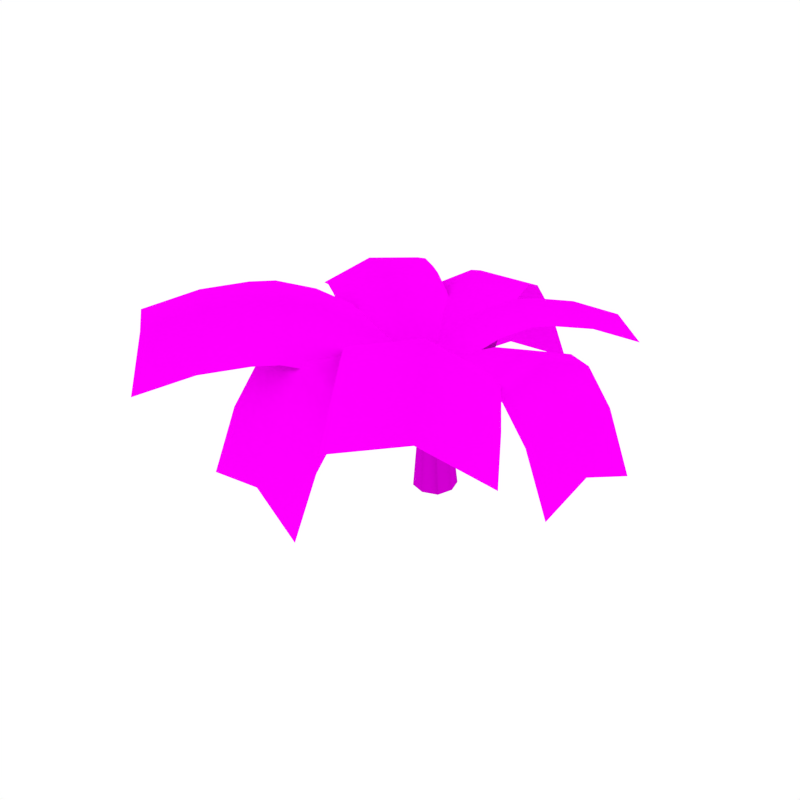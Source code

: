 # Source: PalmTree_5.blend  (saved by Blender 2.79.0; exported with 4.5.12 LTS)
import bpy
from mathutils import Matrix  # noqa: F401  (used for matrix-valued properties, if any)

bpy.ops.wm.read_factory_settings(use_empty=True)
scene = bpy.context.scene
scene.name = 'Scene'

# ---- collections
col_collection_1 = bpy.data.collections.new('Collection 1'); scene.collection.children.link(col_collection_1)

# ---- images (referenced by path relative to the original .blend; pixels are not part of the script)
import os
ASSET_DIR = os.environ.get("B2B_ASSET_DIR", "")  # directory of the original .blend (textures are referenced by path, not embedded)
HERE = os.path.dirname(os.path.abspath(__file__))  # packed textures are extracted next to this script under _unpacked/

def load_image(name, relpath, width, height, colorspace="sRGB"):
    """Load a texture the original file referenced (path relative to the .blend, or extracted next to this script)."""
    p = next((c for c in (os.path.join(HERE, relpath), os.path.join(ASSET_DIR, relpath)) if relpath and os.path.exists(c)), "")
    if p:
        img = bpy.data.images.load(p, check_existing=True)
        img.name = name
    else:  # same state as the original file: an image datablock whose file is absent (Cycles renders it pink)
        img = bpy.data.images.new(name, width, height)
        img.source = "FILE"
        img.filepath = "//" + (relpath or name)
    img.colorspace_settings.name = colorspace
    return img
img_palmtree_trunk_png_001 = load_image('PalmTree_Trunk.png.001', 'PalmTree_Trunk.png', 1024, 1024, 'sRGB')
img_palmtree_trunk_normal_png_001 = load_image('PalmTree_Trunk_Normal.png.001', 'PalmTree_Trunk_Normal.png', 1024, 1024, 'sRGB')
img_palmtree_leaves_png_001 = load_image('PalmTree_Leaves.png.001', 'PalmTree_Leaves.png', 1024, 1024, 'sRGB')

# ---- materials (node trees are filled in below, after node groups)
mat_palmtree_trunk = bpy.data.materials.new('PalmTree_Trunk')
mat_palmtree_trunk.alpha_threshold = 0.0
mat_palmtree_trunk.roughness = 0.5
mat_palmtree_leaves = bpy.data.materials.new('PalmTree_Leaves')
mat_palmtree_leaves.alpha_threshold = 0.0
mat_palmtree_leaves.roughness = 0.5

# ---- material node trees
mat_palmtree_trunk.use_nodes = True; mat_palmtree_trunk.node_tree.nodes.clear()
_N = mat_palmtree_trunk.node_tree.nodes; _L = mat_palmtree_trunk.node_tree.links
n0 = _N.new('ShaderNodeOutputMaterial'); n0.name = 'Material Output'; n0.location = (300, 300)
n1 = _N.new('ShaderNodeBsdfDiffuse'); n1.name = 'Diffuse BSDF'; n1.location = (10, 300)
n2 = _N.new('ShaderNodeTexImage'); n2.name = 'Image Texture'; n2.location = (-327, 341)
n2.width = 140
n2.image = img_palmtree_trunk_png_001
n3 = _N.new('ShaderNodeNormalMap'); n3.name = 'Normal Map'; n3.location = (-69, 152)
n4 = _N.new('ShaderNodeTexImage'); n4.name = 'Image Texture.001'; n4.location = (-288, 128)
n4.width = 140
n4.image = img_palmtree_trunk_normal_png_001
_L.new(n1.outputs[0], n0.inputs[0])
_L.new(n2.outputs[0], n1.inputs[0])
_L.new(n4.outputs[0], n3.inputs[1])
_L.new(n3.outputs[0], n1.inputs[2])
n0.is_active_output = True
mat_palmtree_leaves.use_nodes = True; mat_palmtree_leaves.node_tree.nodes.clear()
_N = mat_palmtree_leaves.node_tree.nodes; _L = mat_palmtree_leaves.node_tree.links
n0 = _N.new('ShaderNodeOutputMaterial'); n0.name = 'Material Output'; n0.location = (460, 300)
n1 = _N.new('ShaderNodeBsdfDiffuse'); n1.name = 'Diffuse BSDF'; n1.location = (10, 300)
n2 = _N.new('ShaderNodeMixShader'); n2.name = 'Mix Shader'; n2.location = (240, 304)
n3 = _N.new('ShaderNodeBsdfTransparent'); n3.name = 'Transparent BSDF'; n3.location = (140, 72)
n4 = _N.new('ShaderNodeTexImage'); n4.name = 'Image Texture'; n4.location = (-180, 300)
n4.width = 140
n4.image = img_palmtree_leaves_png_001
_L.new(n1.outputs[0], n2.inputs[2])
_L.new(n4.outputs[0], n1.inputs[0])
_L.new(n2.outputs[0], n0.inputs[0])
_L.new(n3.outputs[0], n2.inputs[1])
_L.new(n4.outputs[1], n2.inputs[0])
n0.is_active_output = True

# ---- world
world_world = bpy.data.worlds.new('World'); scene.world = world_world
world_world.color = (1.0, 1.0, 1.0)
world_world.use_sun_shadow = False
world_world.sun_shadow_jitter_overblur = 0.0
world_world.cycles.sampling_method = 'NONE'
world_world.cycles.sample_map_resolution = 256

# ---- meshes
me_cube_010 = bpy.data.meshes.new('Cube.010')
me_cube_010.from_pydata([(0.16, 0.1718, 0.001864), (-0.01517, -0.003773, -0.003672), (-0.01548, 0.35, -0.003329), (-0.1907, 0.1746, -0.006913), (0.1219, 0.007433, 0.7698), (0.01015, -0.1018, 0.7665), (0.01026, 0.1203, 0.7697), (-0.1013, 0.009998, 0.7691), (0.03379, 0.2266, 0.4699), (0.1702, 0.08765, 0.466), (0.03378, -0.04652, 0.4695), (-0.1017, 0.09223, 0.4747), (0.1161, 0.3049, 3.214e-05), (0.1167, 0.03926, 0.0004648), (-0.1473, 0.04169, -0.006105), (-0.1469, 0.3067, -0.006767), (-0.04564, -0.05122, 1.161), (-0.04564, 0.06838, 1.119), (0.07397, -0.05167, 1.118), (-0.04564, -0.1708, 1.119), (-0.1652, -0.05077, 1.119), (0.09416, 0.09138, 0.7708), (0.09362, -0.07511, 0.767), (-0.07327, -0.07341, 0.7674), (-0.07343, 0.09329, 0.7695), (-0.1052, -0.1106, 1.161), (0.01391, -0.111, 1.161), (0.01391, 0.008107, 1.161), (-0.1052, 0.008555, 1.161), (-0.0677, 0.1939, 0.4717), (0.1364, 0.191, 0.4684), (0.136, -0.01455, 0.4671), (-0.06793, -0.01071, 0.4737), (-0.1353, 0.03882, 1.119), (-0.125, -0.05092, 1.162), (-0.04564, -0.1306, 1.161), (0.04406, 0.03814, 1.118), (0.03377, -0.05152, 1.161), (0.04407, -0.1413, 1.118), (-0.04564, 0.02818, 1.161), (-0.1353, -0.1406, 1.119), (-0.5059, 0.03639, 0.8955), (0.4574, 0.1741, 1.121), (-0.6847, 1.488, 0.5026), (0.2787, 1.626, 0.7279), (-0.03627, 0.008822, 1.13), (-0.232, 1.527, 0.7652), (0.2184, 1.434, 1.222), (0.2013, 1.231, 1.499), (-0.3093, 1.132, 1.537), (-0.2923, 1.335, 1.259), (-0.762, 1.093, 1.274), (-0.745, 1.296, 0.9969), (-0.6903, 0.6493, 1.28), (-0.7468, 0.9351, 1.329), (0.2166, 1.073, 1.554), (0.273, 0.787, 1.506), (-0.2377, 0.6883, 1.543), (-0.2941, 0.9743, 1.591), (-0.6249, 0.3924, 1.172), (-0.1586, 0.3757, 1.413), (0.3385, 0.5301, 1.397), (-0.01824, -0.5086, 0.9217), (-0.2843, 0.3831, 1.058), (-1.18, -0.7976, 0.1471), (-1.446, 0.09413, 0.2832), (-0.1006, -0.06606, 1.127), (-1.328, -0.3765, 0.3586), (-1.417, 0.05333, 0.783), (-1.317, 0.05414, 1.091), (-1.199, -0.4165, 1.166), (-1.299, -0.4173, 0.8584), (-1.05, -0.8376, 0.9549), (-1.151, -0.8384, 0.6469), (-0.663, -0.7332, 1.09), (-0.9272, -0.8101, 1.05), (-1.193, 0.08161, 1.186), (-0.9291, 0.1585, 1.226), (-0.8117, -0.3121, 1.301), (-1.076, -0.389, 1.261), (-0.4074, -0.6502, 1.067), (-0.5013, -0.2117, 1.276), (-0.6735, 0.2415, 1.203), (0.4287, -0.2413, 0.8661), (-0.5476, -0.08012, 0.9883), (0.2033, -1.683, 0.4714), (-0.773, -1.522, 0.5937), (-0.03167, -0.0706, 1.051), (-0.2639, -1.58, 0.6848), (-0.7094, -1.349, 1.094), (-0.6608, -1.157, 1.374), (-0.1518, -1.215, 1.465), (-0.2003, -1.408, 1.185), (0.3155, -1.318, 1.251), (0.2669, -1.511, 0.9713), (0.3799, -0.874, 1.257), (0.3428, -1.162, 1.306), (-0.6335, -1.001, 1.429), (-0.5964, -0.7128, 1.38), (-0.08726, -0.7713, 1.471), (-0.1245, -1.06, 1.52), (0.4062, -0.6115, 1.147), (-0.05505, -0.452, 1.339), (-0.5701, -0.4503, 1.269), (0.1407, 0.4512, 0.9088), (0.06484, -0.5408, 0.974), (1.619, 0.3789, 0.5996), (1.543, -0.6131, 0.6648), (0.003057, -0.032, 1.06), (1.547, -0.1064, 0.7835), (1.335, -0.592, 1.155), (1.122, -0.5762, 1.423), (1.127, -0.06944, 1.542), (1.34, -0.08533, 1.273), (1.198, 0.4159, 1.358), (1.411, 0.4, 1.09), (0.7501, 0.4393, 1.338), (1.037, 0.4259, 1.404), (0.9611, -0.5661, 1.469), (0.6742, -0.5527, 1.403), (0.6788, -0.04593, 1.522), (0.9659, -0.05937, 1.588), (0.4935, 0.4475, 1.212), (0.3666, -0.0359, 1.371), (0.4176, -0.5445, 1.277), (0.4116, 0.185, 0.9185), (-0.4537, -0.4511, 1.131), (1.646, -1.361, 1.31), (0.7807, -1.997, 1.522), (-0.07331, -0.02737, 1.148), (1.209, -1.626, 1.579), (0.529, -1.616, 1.672), (0.3116, -1.31, 1.719), (0.7395, -0.9391, 1.776), (0.9569, -1.244, 1.729), (1.177, -0.6742, 1.507), (1.394, -0.9795, 1.46), (0.8608, -0.275, 1.418), (1.057, -0.5134, 1.506), (0.1918, -1.149, 1.718), (-0.004436, -0.911, 1.63), (0.4234, -0.5397, 1.687), (0.6197, -0.7783, 1.775), (0.6778, -0.07254, 1.267), (0.2009, -0.2929, 1.506), (-0.1874, -0.7086, 1.479), (0.2765, -0.4666, 0.9133), (-0.5231, 0.2843, 1.13), (-1.047, -1.994, 1.313), (-1.846, -1.243, 1.53), (-0.02682, -0.01899, 1.148), (-1.394, -1.603, 1.588), (-1.51, -0.919, 1.683), (-1.244, -0.644, 1.731), (-0.7916, -1.005, 1.789), (-1.058, -1.28, 1.741), (-0.4442, -1.395, 1.514), (-0.7105, -1.67, 1.467), (-0.102, -1.003, 1.424), (-0.305, -1.245, 1.513), (-1.105, -0.4937, 1.73), (-0.9016, -0.2523, 1.641), (-0.4491, -0.6131, 1.699), (-0.6524, -0.8546, 1.788), (0.06735, -0.7819, 1.269), (-0.2426, -0.3438, 1.514), (-0.7323, -0.03091, 1.486), (-0.3395, -0.3312, 0.957), (0.1844, 0.3433, 1.126), (-1.619, 0.5833, 1.268), (-1.096, 1.258, 1.437), (-0.01462, -0.06346, 1.14), (-1.342, 0.8809, 1.482), (-0.8203, 1.021, 1.557), (-0.5877, 0.8344, 1.593), (-0.8344, 0.4575, 1.639), (-1.067, 0.6439, 1.602), (-1.112, 0.1599, 1.425), (-1.344, 0.3463, 1.388), (-0.783, -0.07688, 1.355), (-0.9849, 0.06292, 1.424), (-0.4611, 0.7374, 1.593), (-0.2592, 0.5976, 1.523), (-0.5058, 0.2206, 1.569), (-0.7078, 0.3606, 1.638), (-0.5991, -0.192, 1.234), (-0.2821, 0.08016, 1.424), (-0.07522, 0.4825, 1.403), (-0.2965, 0.2678, 0.957), (0.3253, -0.3176, 1.126), (0.735, 1.455, 1.268), (1.357, 0.87, 1.437), (-0.06076, -0.08095, 1.14), (1.005, 1.151, 1.482), (1.095, 0.6184, 1.557), (0.8873, 0.4045, 1.593), (0.5355, 0.6858, 1.639), (0.7431, 0.8997, 1.602), (0.2655, 0.9899, 1.425), (0.473, 1.204, 1.388), (-0.001346, 0.6853, 1.355), (0.1569, 0.873, 1.424), (0.7788, 0.2877, 1.593), (0.6205, 0.09992, 1.523), (0.2686, 0.3812, 1.569), (0.427, 0.569, 1.638), (-0.1334, 0.5131, 1.234), (0.1075, 0.1717, 1.424), (0.4885, -0.07231, 1.403)], [], [(9, 31, 13, 0), (31, 10, 1, 13), (10, 32, 14, 1), (29, 8, 2, 15), (8, 30, 12, 2), (30, 21, 4, 9), (32, 11, 3, 14), (11, 29, 15, 3), (31, 22, 5, 10), (4, 22, 31, 9), (4, 21, 36, 18), (4, 18, 38, 22), (29, 24, 6, 8), (5, 23, 32, 10), (5, 22, 38, 19), (5, 19, 40, 23), (32, 23, 7, 11), (6, 21, 30, 8), (6, 24, 33, 17), (6, 17, 36, 21), (7, 24, 29, 11), (7, 23, 40, 20), (7, 20, 33, 24), (39, 28, 16), (35, 26, 16), (37, 27, 16), (28, 34, 16), (27, 39, 16), (25, 35, 16), (26, 37, 16), (34, 25, 16), (19, 38, 26, 35), (40, 19, 35, 25), (17, 33, 28, 39), (20, 40, 25, 34), (36, 17, 39, 27), (33, 20, 34, 28), (18, 36, 27, 37), (38, 18, 37, 26), (60, 61, 56, 57), (54, 58, 49, 51), (58, 55, 48, 49), (52, 50, 46, 43), (50, 52, 51, 49), (47, 50, 49, 48), (50, 47, 44, 46), (58, 54, 53, 57), (55, 58, 57, 56), (59, 60, 57, 53), (41, 45, 60, 59), (45, 42, 61, 60), (81, 82, 77, 78), (75, 79, 70, 72), (79, 76, 69, 70), (73, 71, 67, 64), (71, 73, 72, 70), (68, 71, 70, 69), (71, 68, 65, 67), (79, 75, 74, 78), (76, 79, 78, 77), (80, 81, 78, 74), (62, 66, 81, 80), (66, 63, 82, 81), (102, 103, 98, 99), (96, 100, 91, 93), (100, 97, 90, 91), (94, 92, 88, 85), (92, 94, 93, 91), (89, 92, 91, 90), (92, 89, 86, 88), (100, 96, 95, 99), (97, 100, 99, 98), (101, 102, 99, 95), (83, 87, 102, 101), (87, 84, 103, 102), (123, 124, 119, 120), (117, 121, 112, 114), (121, 118, 111, 112), (115, 113, 109, 106), (113, 115, 114, 112), (110, 113, 112, 111), (113, 110, 107, 109), (121, 117, 116, 120), (118, 121, 120, 119), (122, 123, 120, 116), (104, 108, 123, 122), (108, 105, 124, 123), (144, 145, 140, 141), (138, 142, 133, 135), (142, 139, 132, 133), (136, 134, 130, 127), (134, 136, 135, 133), (131, 134, 133, 132), (134, 131, 128, 130), (142, 138, 137, 141), (139, 142, 141, 140), (143, 144, 141, 137), (125, 129, 144, 143), (129, 126, 145, 144), (165, 166, 161, 162), (159, 163, 154, 156), (163, 160, 153, 154), (157, 155, 151, 148), (155, 157, 156, 154), (152, 155, 154, 153), (155, 152, 149, 151), (163, 159, 158, 162), (160, 163, 162, 161), (164, 165, 162, 158), (146, 150, 165, 164), (150, 147, 166, 165), (186, 187, 182, 183), (180, 184, 175, 177), (184, 181, 174, 175), (178, 176, 172, 169), (176, 178, 177, 175), (173, 176, 175, 174), (176, 173, 170, 172), (184, 180, 179, 183), (181, 184, 183, 182), (185, 186, 183, 179), (167, 171, 186, 185), (171, 168, 187, 186), (207, 208, 203, 204), (201, 205, 196, 198), (205, 202, 195, 196), (199, 197, 193, 190), (197, 199, 198, 196), (194, 197, 196, 195), (197, 194, 191, 193), (205, 201, 200, 204), (202, 205, 204, 203), (206, 207, 204, 200), (188, 192, 207, 206), (192, 189, 208, 207), (30, 9, 0, 12)])
me_cube_010.polygons.foreach_set('use_smooth', [True] * 136)
me_cube_010.polygons.foreach_set('material_index', [0, 0, 0, 0, 0, 0, 0, 0, 0, 0, 0, 0, 0, 0, 0, 0, 0, 0, 0, 0, 0, 0, 0, 0, 0, 0, 0, 0, 0, 0, 0, 0, 0, 0, 0, 0, 0, 0, 0, 1, 1, 1, 1, 1, 1, 1, 1, 1, 1, 1, 1, 1, 1, 1, 1, 1, 1, 1, 1, 1, 1, 1, 1, 1, 1, 1, 1, 1, 1, 1, 1, 1, 1, 1, 1, 1, 1, 1, 1, 1, 1, 1, 1, 1, 1, 1, 1, 1, 1, 1, 1, 1, 1, 1, 1, 1, 1, 1, 1, 1, 1, 1, 1, 1, 1, 1, 1, 1, 1, 1, 1, 1, 1, 1, 1, 1, 1, 1, 1, 1, 1, 1, 1, 1, 1, 1, 1, 1, 1, 1, 1, 1, 1, 1, 1, 0])
_uv = me_cube_010.uv_layers.new(name='UVMap')
_uv.uv.foreach_set('vector', [0.1275, 0.03931, 0.003716, 0.03931, 0.003716, -0.2932, 0.1275, -0.2932, 0.9927, 0.03931, 0.8695, 0.03931, 0.8695, -0.2932, 0.9927, -0.2932, 0.8695, 0.03931, 0.7461, 0.03931, 0.7461, -0.2932, 0.8695, -0.2932, 0.4982, 0.03931, 0.375, 0.03931, 0.375, -0.2932, 0.4982, -0.2932, 0.375, 0.03931, 0.2516, 0.03931, 0.2516, -0.2932, 0.375, -0.2932, 0.2516, 0.03931, 0.2516, 0.3537, 0.1275, 0.3537, 0.1275, 0.03931, 0.7461, 0.03931, 0.622, 0.03931, 0.622, -0.2932, 0.7461, -0.2932, 0.622, 0.03931, 0.4982, 0.03931, 0.4982, -0.2932, 0.622, -0.2932, 0.9927, 0.03931, 0.9927, 0.3537, 0.8695, 0.3537, 0.8695, 0.03931, 0.1275, 0.3537, 0.003716, 0.3537, 0.003716, 0.03931, 0.1275, 0.03931, 0.1275, 0.3537, 0.2516, 0.3537, 0.2516, 0.6499, 0.1275, 0.6499, 0.1275, 0.3537, 0.1275, 0.6499, 0.003716, 0.6499, 0.003716, 0.3537, 0.4982, 0.03931, 0.4982, 0.3537, 0.375, 0.3537, 0.375, 0.03931, 0.8695, 0.3537, 0.7461, 0.3537, 0.7461, 0.03931, 0.8695, 0.03931, 0.8695, 0.3537, 0.9927, 0.3537, 0.9927, 0.6499, 0.8695, 0.6499, 0.8695, 0.3537, 0.8695, 0.6499, 0.7461, 0.6499, 0.7461, 0.3537, 0.7461, 0.03931, 0.7461, 0.3537, 0.622, 0.3537, 0.622, 0.03931, 0.375, 0.3537, 0.2516, 0.3537, 0.2516, 0.03931, 0.375, 0.03931, 0.375, 0.3537, 0.4982, 0.3537, 0.4982, 0.6499, 0.375, 0.6499, 0.375, 0.3537, 0.375, 0.6499, 0.2516, 0.6499, 0.2516, 0.3537, 0.622, 0.3537, 0.4982, 0.3537, 0.4982, 0.03931, 0.622, 0.03931, 0.622, 0.3537, 0.7461, 0.3537, 0.7461, 0.6499, 0.622, 0.6499, 0.622, 0.3537, 0.622, 0.6499, 0.4982, 0.6499, 0.4982, 0.3537, 0.375, 0.6499, 0.4982, 0.6499, 0.375, 0.6499, 0.8695, 0.6499, 0.9927, 0.6499, 0.8695, 0.6499, 0.1275, 0.6499, 0.2516, 0.6499, 0.1275, 0.6499, 0.4982, 0.6499, 0.622, 0.6499, 0.4982, 0.6499, 0.2516, 0.6499, 0.375, 0.6499, 0.2516, 0.6499, 0.7461, 0.6499, 0.8695, 0.6499, 0.7461, 0.6499, 0.003716, 0.6499, 0.1275, 0.6499, 0.003716, 0.6499, 0.622, 0.6499, 0.7461, 0.6499, 0.622, 0.6499, 0.8695, 0.6499, 0.9927, 0.6499, 0.9927, 0.6499, 0.8695, 0.6499, 0.7461, 0.6499, 0.8695, 0.6499, 0.8695, 0.6499, 0.7461, 0.6499, 0.375, 0.6499, 0.4982, 0.6499, 0.4982, 0.6499, 0.375, 0.6499, 0.622, 0.6499, 0.7461, 0.6499, 0.7461, 0.6499, 0.622, 0.6499, 0.2516, 0.6499, 0.375, 0.6499, 0.375, 0.6499, 0.2516, 0.6499, 0.4982, 0.6499, 0.622, 0.6499, 0.622, 0.6499, 0.4982, 0.6499, 0.1275, 0.6499, 0.2516, 0.6499, 0.2516, 0.6499, 0.1275, 0.6499, 0.003716, 0.6499, 0.1275, 0.6499, 0.1275, 0.6499, 0.003716, 0.6499, 0.1742, 0.2201, 0.326, 0.219, 0.326, 0.4114, 0.1742, 0.4136, 0.02237, 0.5601, 0.1742, 0.5601, 0.1742, 0.6492, 0.02237, 0.6492, 0.1742, 0.5601, 0.326, 0.5601, 0.326, 0.6492, 0.1742, 0.6492, 0.02237, 0.8099, 0.1742, 0.8099, 0.1742, 0.9939, 0.02237, 0.9939, 0.1742, 0.8099, 0.02237, 0.8099, 0.02237, 0.6492, 0.1742, 0.6492, 0.326, 0.8099, 0.1742, 0.8099, 0.1742, 0.6492, 0.326, 0.6492, 0.1742, 0.8099, 0.326, 0.8099, 0.326, 0.9939, 0.1742, 0.9939, 0.1742, 0.5601, 0.02237, 0.5601, 0.02237, 0.4114, 0.1742, 0.4136, 0.326, 0.5601, 0.1742, 0.5601, 0.1742, 0.4136, 0.326, 0.4114, 0.02237, 0.219, 0.1742, 0.2201, 0.1742, 0.4136, 0.02237, 0.4114, 0.02237, 0.02661, 0.1742, 0.02661, 0.1742, 0.2201, 0.02237, 0.219, 0.1742, 0.02661, 0.326, 0.02661, 0.326, 0.219, 0.1742, 0.2201, 0.1742, 0.2201, 0.326, 0.219, 0.326, 0.4114, 0.1742, 0.4136, 0.02237, 0.5601, 0.1742, 0.5601, 0.1742, 0.6492, 0.02237, 0.6492, 0.1742, 0.5601, 0.326, 0.5601, 0.326, 0.6492, 0.1742, 0.6492, 0.02237, 0.8099, 0.1742, 0.8099, 0.1742, 0.9939, 0.02237, 0.9939, 0.1742, 0.8099, 0.02237, 0.8099, 0.02237, 0.6492, 0.1742, 0.6492, 0.326, 0.8099, 0.1742, 0.8099, 0.1742, 0.6492, 0.326, 0.6492, 0.1742, 0.8099, 0.326, 0.8099, 0.326, 0.9939, 0.1742, 0.9939, 0.1742, 0.5601, 0.02237, 0.5601, 0.02237, 0.4114, 0.1742, 0.4136, 0.326, 0.5601, 0.1742, 0.5601, 0.1742, 0.4136, 0.326, 0.4114, 0.02237, 0.219, 0.1742, 0.2201, 0.1742, 0.4136, 0.02237, 0.4114, 0.02237, 0.02661, 0.1742, 0.02661, 0.1742, 0.2201, 0.02237, 0.219, 0.1742, 0.02661, 0.326, 0.02661, 0.326, 0.219, 0.1742, 0.2201, 0.1742, 0.2201, 0.326, 0.219, 0.326, 0.4114, 0.1742, 0.4136, 0.02237, 0.5601, 0.1742, 0.5601, 0.1742, 0.6492, 0.02237, 0.6492, 0.1742, 0.5601, 0.326, 0.5601, 0.326, 0.6492, 0.1742, 0.6492, 0.02237, 0.8099, 0.1742, 0.8099, 0.1742, 0.9939, 0.02237, 0.9939, 0.1742, 0.8099, 0.02237, 0.8099, 0.02237, 0.6492, 0.1742, 0.6492, 0.326, 0.8099, 0.1742, 0.8099, 0.1742, 0.6492, 0.326, 0.6492, 0.1742, 0.8099, 0.326, 0.8099, 0.326, 0.9939, 0.1742, 0.9939, 0.1742, 0.5601, 0.02237, 0.5601, 0.02237, 0.4114, 0.1742, 0.4136, 0.326, 0.5601, 0.1742, 0.5601, 0.1742, 0.4136, 0.326, 0.4114, 0.02237, 0.219, 0.1742, 0.2201, 0.1742, 0.4136, 0.02237, 0.4114, 0.02237, 0.02661, 0.1742, 0.02661, 0.1742, 0.2201, 0.02237, 0.219, 0.1742, 0.02661, 0.326, 0.02661, 0.326, 0.219, 0.1742, 0.2201, 0.1742, 0.2201, 0.326, 0.219, 0.326, 0.4114, 0.1742, 0.4136, 0.02237, 0.5601, 0.1742, 0.5601, 0.1742, 0.6492, 0.02237, 0.6492, 0.1742, 0.5601, 0.326, 0.5601, 0.326, 0.6492, 0.1742, 0.6492, 0.02237, 0.8099, 0.1742, 0.8099, 0.1742, 0.9939, 0.02237, 0.9939, 0.1742, 0.8099, 0.02237, 0.8099, 0.02237, 0.6492, 0.1742, 0.6492, 0.326, 0.8099, 0.1742, 0.8099, 0.1742, 0.6492, 0.326, 0.6492, 0.1742, 0.8099, 0.326, 0.8099, 0.326, 0.9939, 0.1742, 0.9939, 0.1742, 0.5601, 0.02237, 0.5601, 0.02237, 0.4114, 0.1742, 0.4136, 0.326, 0.5601, 0.1742, 0.5601, 0.1742, 0.4136, 0.326, 0.4114, 0.02237, 0.219, 0.1742, 0.2201, 0.1742, 0.4136, 0.02237, 0.4114, 0.02237, 0.02661, 0.1742, 0.02661, 0.1742, 0.2201, 0.02237, 0.219, 0.1742, 0.02661, 0.326, 0.02661, 0.326, 0.219, 0.1742, 0.2201, 0.1742, 0.2201, 0.326, 0.219, 0.326, 0.4114, 0.1742, 0.4136, 0.02237, 0.5601, 0.1742, 0.5601, 0.1742, 0.6492, 0.02237, 0.6492, 0.1742, 0.5601, 0.326, 0.5601, 0.326, 0.6492, 0.1742, 0.6492, 0.02237, 0.8099, 0.1742, 0.8099, 0.1742, 0.9939, 0.02237, 0.9939, 0.1742, 0.8099, 0.02237, 0.8099, 0.02237, 0.6492, 0.1742, 0.6492, 0.326, 0.8099, 0.1742, 0.8099, 0.1742, 0.6492, 0.326, 0.6492, 0.1742, 0.8099, 0.326, 0.8099, 0.326, 0.9939, 0.1742, 0.9939, 0.1742, 0.5601, 0.02237, 0.5601, 0.02237, 0.4114, 0.1742, 0.4136, 0.326, 0.5601, 0.1742, 0.5601, 0.1742, 0.4136, 0.326, 0.4114, 0.02237, 0.219, 0.1742, 0.2201, 0.1742, 0.4136, 0.02237, 0.4114, 0.02237, 0.02661, 0.1742, 0.02661, 0.1742, 0.2201, 0.02237, 0.219, 0.1742, 0.02661, 0.326, 0.02661, 0.326, 0.219, 0.1742, 0.2201, 0.1742, 0.2201, 0.326, 0.219, 0.326, 0.4114, 0.1742, 0.4136, 0.02237, 0.5601, 0.1742, 0.5601, 0.1742, 0.6492, 0.02237, 0.6492, 0.1742, 0.5601, 0.326, 0.5601, 0.326, 0.6492, 0.1742, 0.6492, 0.02237, 0.8099, 0.1742, 0.8099, 0.1742, 0.9939, 0.02237, 0.9939, 0.1742, 0.8099, 0.02237, 0.8099, 0.02237, 0.6492, 0.1742, 0.6492, 0.326, 0.8099, 0.1742, 0.8099, 0.1742, 0.6492, 0.326, 0.6492, 0.1742, 0.8099, 0.326, 0.8099, 0.326, 0.9939, 0.1742, 0.9939, 0.1742, 0.5601, 0.02237, 0.5601, 0.02237, 0.4114, 0.1742, 0.4136, 0.326, 0.5601, 0.1742, 0.5601, 0.1742, 0.4136, 0.326, 0.4114, 0.02237, 0.219, 0.1742, 0.2201, 0.1742, 0.4136, 0.02237, 0.4114, 0.02237, 0.02661, 0.1742, 0.02661, 0.1742, 0.2201, 0.02237, 0.219, 0.1742, 0.02661, 0.326, 0.02661, 0.326, 0.219, 0.1742, 0.2201, 0.1742, 0.2201, 0.326, 0.219, 0.326, 0.4114, 0.1742, 0.4136, 0.02237, 0.5601, 0.1742, 0.5601, 0.1742, 0.6492, 0.02237, 0.6492, 0.1742, 0.5601, 0.326, 0.5601, 0.326, 0.6492, 0.1742, 0.6492, 0.02237, 0.8099, 0.1742, 0.8099, 0.1742, 0.9939, 0.02237, 0.9939, 0.1742, 0.8099, 0.02237, 0.8099, 0.02237, 0.6492, 0.1742, 0.6492, 0.326, 0.8099, 0.1742, 0.8099, 0.1742, 0.6492, 0.326, 0.6492, 0.1742, 0.8099, 0.326, 0.8099, 0.326, 0.9939, 0.1742, 0.9939, 0.1742, 0.5601, 0.02237, 0.5601, 0.02237, 0.4114, 0.1742, 0.4136, 0.326, 0.5601, 0.1742, 0.5601, 0.1742, 0.4136, 0.326, 0.4114, 0.02237, 0.219, 0.1742, 0.2201, 0.1742, 0.4136, 0.02237, 0.4114, 0.02237, 0.02661, 0.1742, 0.02661, 0.1742, 0.2201, 0.02237, 0.219, 0.1742, 0.02661, 0.326, 0.02661, 0.326, 0.219, 0.1742, 0.2201, 0.1742, 0.2201, 0.326, 0.219, 0.326, 0.4114, 0.1742, 0.4136, 0.02237, 0.5601, 0.1742, 0.5601, 0.1742, 0.6492, 0.02237, 0.6492, 0.1742, 0.5601, 0.326, 0.5601, 0.326, 0.6492, 0.1742, 0.6492, 0.02237, 0.8099, 0.1742, 0.8099, 0.1742, 0.9939, 0.02237, 0.9939, 0.1742, 0.8099, 0.02237, 0.8099, 0.02237, 0.6492, 0.1742, 0.6492, 0.326, 0.8099, 0.1742, 0.8099, 0.1742, 0.6492, 0.326, 0.6492, 0.1742, 0.8099, 0.326, 0.8099, 0.326, 0.9939, 0.1742, 0.9939, 0.1742, 0.5601, 0.02237, 0.5601, 0.02237, 0.4114, 0.1742, 0.4136, 0.326, 0.5601, 0.1742, 0.5601, 0.1742, 0.4136, 0.326, 0.4114, 0.02237, 0.219, 0.1742, 0.2201, 0.1742, 0.4136, 0.02237, 0.4114, 0.02237, 0.02661, 0.1742, 0.02661, 0.1742, 0.2201, 0.02237, 0.219, 0.1742, 0.02661, 0.326, 0.02661, 0.326, 0.219, 0.1742, 0.2201, 0.2516, 0.03931, 0.1275, 0.03931, 0.1275, -0.2932, 0.2516, -0.2932])
me_cube_010.materials.append(mat_palmtree_trunk)
me_cube_010.materials.append(mat_palmtree_leaves)
me_cube_010.use_remesh_preserve_volume = False
me_cube_010.use_remesh_preserve_attributes = False
me_cube_010.use_mirror_vertex_groups = False
me_cube_010.update()
me_cube_010.normals_split_custom_set([tuple(v) for v in zip(*[iter([0.9977, 0.002336, 0.06835, 0.7202, -0.6903, -0.06927, 0.7069, -0.6989, -0.1092, 0.9993, 0.03525, -0.01537, 0.7202, -0.6903, -0.06927, 0.003348, -0.9904, -0.1381, -0.03834, -0.9955, -0.0864, 0.7069, -0.6989, -0.1092, 0.003348, -0.9904, -0.1381, -0.708, -0.7032, -0.06476, -0.7512, -0.658, 0.05151, -0.03834, -0.9955, -0.0864, -0.665, 0.7014, 0.2565, 0.02578, 0.9566, 0.2903, -0.0178, 0.9672, 0.2535, -0.6724, 0.6876, 0.274, 0.02578, 0.9566, 0.2903, 0.7076, 0.6722, 0.2178, 0.6615, 0.7349, 0.1493, -0.0178, 0.9672, 0.2535, 0.7076, 0.6722, 0.2178, 0.7019, 0.6626, 0.2612, 0.9897, -0.01698, 0.142, 0.9977, 0.002336, 0.06835, -0.708, -0.7032, -0.06476, -0.9951, 0.01242, 0.09849, -0.9815, 0.03544, 0.1883, -0.7512, -0.658, 0.05151, -0.9951, 0.01242, 0.09849, -0.665, 0.7014, 0.2565, -0.6724, 0.6876, 0.274, -0.9815, 0.03544, 0.1883, 0.7202, -0.6903, -0.06927, 0.7006, -0.7124, -0.04112, -0.002167, -0.9823, -0.1871, 0.003348, -0.9904, -0.1381, 0.9897, -0.01698, 0.142, 0.7006, -0.7124, -0.04112, 0.7202, -0.6903, -0.06927, 0.9977, 0.002336, 0.06835, 0.9897, -0.01698, 0.142, 0.7019, 0.6626, 0.2612, 0.6371, 0.6298, 0.4443, 0.9138, -0.02218, 0.4055, 0.9897, -0.01698, 0.142, 0.9138, -0.02218, 0.4055, 0.6387, -0.6973, 0.3253, 0.7006, -0.7124, -0.04112, -0.665, 0.7014, 0.2565, -0.7036, 0.7027, 0.1059, 0.0153, 0.9683, 0.2492, 0.02578, 0.9566, 0.2903, -0.002167, -0.9823, -0.1871, -0.6856, -0.697, -0.21, -0.708, -0.7032, -0.06476, 0.003348, -0.9904, -0.1381, -0.002167, -0.9823, -0.1871, 0.7006, -0.7124, -0.04112, 0.6387, -0.6973, 0.3253, -0.02037, -0.967, 0.2538, -0.002167, -0.9823, -0.1871, -0.02037, -0.967, 0.2538, -0.6878, -0.6871, 0.2341, -0.6856, -0.697, -0.21, -0.708, -0.7032, -0.06476, -0.6856, -0.697, -0.21, -0.9954, -0.007052, -0.0953, -0.9951, 0.01242, 0.09849, 0.0153, 0.9683, 0.2492, 0.7019, 0.6626, 0.2612, 0.7076, 0.6722, 0.2178, 0.02578, 0.9566, 0.2903, 0.0153, 0.9683, 0.2492, -0.7036, 0.7027, 0.1059, -0.69, 0.6406, 0.337, -0.01226, 0.9106, 0.4132, 0.0153, 0.9683, 0.2492, -0.01226, 0.9106, 0.4132, 0.6371, 0.6298, 0.4443, 0.7019, 0.6626, 0.2612, -0.9954, -0.007052, -0.0953, -0.7036, 0.7027, 0.1059, -0.665, 0.7014, 0.2565, -0.9951, 0.01242, 0.09849, -0.9954, -0.007052, -0.0953, -0.6856, -0.697, -0.21, -0.6878, -0.6871, 0.2341, -0.965, -0.0177, 0.2616, -0.9954, -0.007052, -0.0953, -0.965, -0.0177, 0.2616, -0.69, 0.6406, 0.337, -0.7036, 0.7027, 0.1059, 0.006536, 0.4593, 0.8883, -0.327, 0.3326, 0.8845, 0.005861, -7.868e-06, 1.0, 0.002888, -0.4593, 0.8883, 0.3351, -0.3319, 0.8818, 0.005861, -7.868e-06, 1.0, 0.4629, 9.214e-05, 0.8864, 0.3367, 0.331, 0.8815, 0.005861, -7.868e-06, 1.0, -0.327, 0.3326, 0.8845, -0.4556, -0.0001024, 0.8902, 0.005861, -7.868e-06, 1.0, 0.3367, 0.331, 0.8815, 0.006536, 0.4593, 0.8883, 0.005861, -7.868e-06, 1.0, -0.3286, -0.3317, 0.8843, 0.002888, -0.4593, 0.8883, 0.005861, -7.868e-06, 1.0, 0.3351, -0.3319, 0.8818, 0.4629, 9.214e-05, 0.8864, 0.005861, -7.868e-06, 1.0, -0.4556, -0.0001024, 0.8902, -0.3286, -0.3317, 0.8843, 0.005861, -7.868e-06, 1.0, -0.02037, -0.967, 0.2538, 0.6387, -0.6973, 0.3253, 0.3351, -0.3319, 0.8818, 0.002888, -0.4593, 0.8883, -0.6878, -0.6871, 0.2341, -0.02037, -0.967, 0.2538, 0.002888, -0.4593, 0.8883, -0.3286, -0.3317, 0.8843, -0.01226, 0.9106, 0.4132, -0.69, 0.6406, 0.337, -0.327, 0.3326, 0.8845, 0.006536, 0.4593, 0.8883, -0.965, -0.0177, 0.2616, -0.6878, -0.6871, 0.2341, -0.3286, -0.3317, 0.8843, -0.4556, -0.0001024, 0.8902, 0.6371, 0.6298, 0.4443, -0.01226, 0.9106, 0.4132, 0.006536, 0.4593, 0.8883, 0.3367, 0.331, 0.8815, -0.69, 0.6406, 0.337, -0.965, -0.0177, 0.2616, -0.4556, -0.0001024, 0.8902, -0.327, 0.3326, 0.8845, 0.9138, -0.02218, 0.4055, 0.6371, 0.6298, 0.4443, 0.3367, 0.331, 0.8815, 0.4629, 9.214e-05, 0.8864, 0.6387, -0.6973, 0.3253, 0.9138, -0.02218, 0.4055, 0.4629, 9.214e-05, 0.8864, 0.3351, -0.3319, 0.8818, -0.12, -0.5258, 0.8421, 0.1707, -0.4581, 0.8724, 0.1205, -0.2537, 0.9598, -0.1736, -0.3065, 0.9359, -0.5028, 0.0149, 0.8643, -0.231, 0.03791, 0.9722, -0.2653, 0.5357, 0.8017, -0.4503, 0.5641, 0.6922, -0.231, 0.03791, 0.9722, 0.05321, 0.1007, 0.9935, -0.0625, 0.6196, 0.7824, -0.2653, 0.5357, 0.8017, -0.3111, 0.8582, 0.4083, -0.2345, 0.8499, 0.4718, -0.2112, 0.9197, 0.331, -0.2646, 0.9095, 0.3205, -0.2345, 0.8499, 0.4718, -0.3111, 0.8582, 0.4083, -0.4503, 0.5641, 0.6922, -0.2653, 0.5357, 0.8017, -0.1378, 0.8832, 0.4483, -0.2345, 0.8499, 0.4718, -0.2653, 0.5357, 0.8017, -0.0625, 0.6196, 0.7824, -0.2345, 0.8499, 0.4718, -0.1378, 0.8832, 0.4483, -0.1541, 0.9274, 0.3409, -0.2112, 0.9197, 0.331, -0.231, 0.03791, 0.9722, -0.5028, 0.0149, 0.8643, -0.4507, -0.3411, 0.8249, -0.1736, -0.3065, 0.9359, 0.05321, 0.1007, 0.9935, -0.231, 0.03791, 0.9722, -0.1736, -0.3065, 0.9359, 0.1205, -0.2537, 0.9598, -0.4011, -0.5438, 0.7371, -0.12, -0.5258, 0.8421, -0.1736, -0.3065, 0.9359, -0.4507, -0.3411, 0.8249, -0.3714, -0.6426, 0.6701, -0.08814, -0.6279, 0.7733, -0.12, -0.5258, 0.8421, -0.4011, -0.5438, 0.7371, -0.08814, -0.6279, 0.7733, 0.2006, -0.5569, 0.806, 0.1707, -0.4581, 0.8724, -0.12, -0.5258, 0.8421, 0.2426, -0.07336, 0.9673, 0.1444, 0.2101, 0.9669, -0.07206, 0.1419, 0.9873, 0.01027, -0.1463, 0.9892, -0.2432, -0.5027, 0.8295, -0.3219, -0.2341, 0.9174, -0.736, -0.3125, 0.6005, -0.7128, -0.4992, 0.4927, -0.3219, -0.2341, 0.9174, -0.412, 0.04331, 0.9101, -0.8265, -0.1179, 0.5504, -0.736, -0.3125, 0.6005, -0.9135, -0.3865, 0.1273, -0.9321, -0.3095, 0.1881, -0.9558, -0.2924, 0.03192, -0.9383, -0.3447, 0.02663, -0.9321, -0.3095, 0.1881, -0.9135, -0.3865, 0.1273, -0.7128, -0.4992, 0.4927, -0.736, -0.3125, 0.6005, -0.9644, -0.2161, 0.1527, -0.9321, -0.3095, 0.1881, -0.736, -0.3125, 0.6005, -0.8265, -0.1179, 0.5504, -0.9321, -0.3095, 0.1881, -0.9644, -0.2161, 0.1527, -0.971, -0.2363, 0.03738, -0.9558, -0.2924, 0.03192, -0.3219, -0.2341, 0.9174, -0.2432, -0.5027, 0.8295, 0.1014, -0.4191, 0.9022, 0.01027, -0.1463, 0.9892, -0.412, 0.04331, 0.9101, -0.3219, -0.2341, 0.9174, 0.01027, -0.1463, 0.9892, -0.07206, 0.1419, 0.9873, 0.3164, -0.3517, 0.881, 0.2426, -0.07336, 0.9673, 0.01027, -0.1463, 0.9892, 0.1014, -0.4191, 0.9022, 0.4284, -0.3133, 0.8475, 0.3581, -0.03249, 0.9331, 0.2426, -0.07336, 0.9673, 0.3164, -0.3517, 0.881, 0.3581, -0.03249, 0.9331, 0.2562, 0.2488, 0.9341, 0.1444, 0.2101, 0.9669, 0.2426, -0.07336, 0.9673, 0.1848, 0.4789, 0.8582, -0.1143, 0.502, 0.8573, -0.1371, 0.2934, 0.9461, 0.1601, 0.255, 0.9536, 0.3831, -0.1514, 0.9112, 0.1073, -0.09005, 0.9901, 0.007992, -0.5778, 0.8161, 0.1862, -0.6622, 0.7259, 0.1073, -0.09005, 0.9901, -0.1832, -0.06427, 0.981, -0.2075, -0.5972, 0.7748, 0.007992, -0.5778, 0.8161, -0.004879, -0.9054, 0.4245, -0.0816, -0.8735, 0.4799, -0.1101, -0.9353, 0.3363, -0.05531, -0.9418, 0.3316, -0.0816, -0.8735, 0.4799, -0.004879, -0.9054, 0.4245, 0.1862, -0.6622, 0.7259, 0.007992, -0.5778, 0.8161, -0.1809, -0.8766, 0.446, -0.0816, -0.8735, 0.4799, 0.007992, -0.5778, 0.8161, -0.2075, -0.5972, 0.7748, -0.0816, -0.8735, 0.4799, -0.1809, -0.8766, 0.446, -0.1675, -0.9253, 0.3402, -0.1101, -0.9353, 0.3363, 0.1073, -0.09005, 0.9901, 0.3831, -0.1514, 0.9112, 0.4447, 0.2031, 0.8724, 0.1601, 0.255, 0.9536, -0.1832, -0.06427, 0.981, 0.1073, -0.09005, 0.9901, 0.1601, 0.255, 0.9536, -0.1371, 0.2934, 0.9461, 0.4676, 0.4099, 0.7831, 0.1848, 0.4789, 0.8582, 0.1601, 0.255, 0.9536, 0.4447, 0.2031, 0.8724, 0.476, 0.512, 0.715, 0.1924, 0.5847, 0.7881, 0.1848, 0.4789, 0.8582, 0.4676, 0.4099, 0.7831, 0.1924, 0.5847, 0.7881, -0.1062, 0.6042, 0.7898, -0.1143, 0.502, 0.8573, 0.1848, 0.4789, 0.8582, -0.5457, 0.09475, 0.8326, -0.5405, -0.2048, 0.8161, -0.3365, -0.2132, 0.9172, -0.3268, 0.08545, 0.9412, 0.05878, 0.3464, 0.9363, 0.01888, 0.06236, 0.9979, 0.5235, 0.01712, 0.8518, 0.5961, 0.2067, 0.7758, 0.01888, 0.06236, 0.9979, 0.02114, -0.2284, 0.9733, 0.5656, -0.1932, 0.8017, 0.5235, 0.01712, 0.8518, 0.8742, 0.05486, 0.4824, 0.8463, -0.02727, 0.5319, 0.9192, -0.04239, 0.3915, 0.9208, 0.01295, 0.3898, 0.8463, -0.02727, 0.5319, 0.8742, 0.05486, 0.4824, 0.5961, 0.2067, 0.7758, 0.5235, 0.01712, 0.8518, 0.8608, -0.1239, 0.4936, 0.8463, -0.02727, 0.5319, 0.5235, 0.01712, 0.8518, 0.5656, -0.1932, 0.8017, 0.8463, -0.02727, 0.5319, 0.8608, -0.1239, 0.4936, 0.9144, -0.1006, 0.392, 0.9192, -0.04239, 0.3915, 0.01888, 0.06236, 0.9979, 0.05878, 0.3464, 0.9363, -0.297, 0.3775, 0.8771, -0.3268, 0.08545, 0.9412, 0.02114, -0.2284, 0.9733, 0.01888, 0.06236, 0.9979, -0.3268, 0.08545, 0.9412, -0.3365, -0.2132, 0.9172, -0.4992, 0.3862, 0.7757, -0.5457, 0.09475, 0.8326, -0.3268, 0.08545, 0.9412, -0.297, 0.3775, 0.8771, -0.5972, 0.389, 0.7014, -0.6472, 0.09636, 0.7562, -0.5457, 0.09475, 0.8326, -0.4992, 0.3862, 0.7757, -0.6472, 0.09636, 0.7562, -0.6386, -0.2024, 0.7424, -0.5405, -0.2048, 0.8161, -0.5457, 0.09475, 0.8326, -0.231, 0.5721, 0.787, -0.4557, 0.3742, 0.8076, -0.32, 0.2261, 0.9201, -0.08519, 0.4134, 0.9066, 0.3012, 0.3871, 0.8715, 0.06588, 0.2292, 0.9711, 0.187, 0.06852, 0.98, 0.4069, 0.2259, 0.8851, 0.06588, 0.2292, 0.9711, -0.1668, 0.04156, 0.9851, -0.03918, -0.1066, 0.9935, 0.187, 0.06852, 0.98, 0.4842, 0.08393, 0.8709, 0.2767, -0.06004, 0.9591, 0.3355, -0.1454, 0.9308, 0.5204, 0.006987, 0.8539, 0.2767, -0.06004, 0.9591, 0.4842, 0.08393, 0.8709, 0.4069, 0.2259, 0.8851, 0.187, 0.06852, 0.98, 0.06848, -0.2273, 0.9714, 0.2767, -0.06004, 0.9591, 0.187, 0.06852, 0.98, -0.03918, -0.1066, 0.9935, 0.2767, -0.06004, 0.9591, 0.06848, -0.2273, 0.9714, 0.1263, -0.2905, 0.9485, 0.3355, -0.1454, 0.9308, 0.06588, 0.2292, 0.9711, 0.3012, 0.3871, 0.8715, 0.1516, 0.5711, 0.8067, -0.08519, 0.4134, 0.9066, -0.1668, 0.04156, 0.9851, 0.06588, 0.2292, 0.9711, -0.08519, 0.4134, 0.9066, -0.32, 0.2261, 0.9201, 0.01651, 0.7178, 0.6961, -0.231, 0.5721, 0.787, -0.08519, 0.4134, 0.9066, 0.1516, 0.5711, 0.8067, -0.05099, 0.7837, 0.619, -0.2994, 0.6431, 0.7048, -0.231, 0.5721, 0.787, 0.01651, 0.7178, 0.6961, -0.2994, 0.6431, 0.7048, -0.5245, 0.4417, 0.7279, -0.4557, 0.3742, 0.8076, -0.231, 0.5721, 0.787, 0.5206, 0.3312, 0.787, 0.2851, 0.5162, 0.8076, 0.1641, 0.3557, 0.9201, 0.391, 0.159, 0.9066, 0.4354, -0.2257, 0.8715, 0.2374, -0.02309, 0.9711, 0.1014, -0.1714, 0.98, 0.2962, -0.359, 0.8851, 0.2374, -0.02309, 0.9711, 0.01054, 0.1715, 0.9851, -0.1119, 0.01914, 0.9935, 0.1014, -0.1714, 0.98, 0.1706, -0.4609, 0.8709, -0.008714, -0.283, 0.9591, -0.08195, -0.3563, 0.9308, 0.1015, -0.5104, 0.8539, -0.008714, -0.283, 0.9591, 0.1706, -0.4609, 0.8709, 0.2962, -0.359, 0.8851, 0.1014, -0.1714, 0.98, -0.211, -0.1087, 0.9714, -0.008714, -0.283, 0.9591, 0.1014, -0.1714, 0.98, -0.1119, 0.01914, 0.9935, -0.008714, -0.283, 0.9591, -0.211, -0.1087, 0.9714, -0.2627, -0.177, 0.9485, -0.08195, -0.3563, 0.9308, 0.2374, -0.02309, 0.9711, 0.4354, -0.2257, 0.8715, 0.5892, -0.04525, 0.8067, 0.391, 0.159, 0.9066, 0.01054, 0.1715, 0.9851, 0.2374, -0.02309, 0.9711, 0.391, 0.159, 0.9066, 0.1641, 0.3557, 0.9201, 0.7088, 0.1143, 0.6961, 0.5206, 0.3312, 0.787, 0.391, 0.159, 0.9066, 0.5892, -0.04525, 0.8067, 0.7614, 0.1927, 0.619, 0.5779, 0.4113, 0.7048, 0.5206, 0.3312, 0.787, 0.7088, 0.1143, 0.6961, 0.5779, 0.4113, 0.7048, 0.3389, 0.5961, 0.7279, 0.2851, 0.5162, 0.8076, 0.5206, 0.3312, 0.787, 0.3785, -0.4873, 0.787, 0.5406, -0.2355, 0.8076, 0.3695, -0.1301, 0.9201, 0.1948, -0.3744, 0.9066, -0.184, -0.4546, 0.8715, -0.000788, -0.2385, 0.9711, -0.1611, -0.117, 0.98, -0.3298, -0.3284, 0.8851, -0.000788, -0.2385, 0.9711, 0.1718, 0.005547, 0.9851, 0.008594, 0.1132, 0.9935, -0.1611, -0.117, 0.98, -0.4429, -0.213, 0.8709, -0.2826, -0.01779, 0.9591, -0.3624, 0.04827, 0.9308, -0.4987, -0.1488, 0.8539, -0.2826, -0.01779, 0.9591, -0.4429, -0.213, 0.8709, -0.3298, -0.3284, 0.8851, -0.1611, -0.117, 0.98, -0.1279, 0.2, 0.9714, -0.2826, -0.01779, 0.9591, -0.1611, -0.117, 0.98, 0.008594, 0.1132, 0.9935, -0.2826, -0.01779, 0.9591, -0.1279, 0.2, 0.9714, -0.2008, 0.2449, 0.9485, -0.3624, 0.04827, 0.9308, -0.000788, -0.2385, 0.9711, -0.184, -0.4546, 0.8715, 0.01005, -0.5908, 0.8067, 0.1948, -0.3744, 0.9066, 0.1718, 0.005547, 0.9851, -0.000788, -0.2385, 0.9711, 0.1948, -0.3744, 0.9066, 0.3695, -0.1301, 0.9201, 0.1801, -0.695, 0.6961, 0.3785, -0.4873, 0.787, 0.1948, -0.3744, 0.9066, 0.01005, -0.5908, 0.8067, 0.263, -0.74, 0.619, 0.4636, -0.5369, 0.7048, 0.3785, -0.4873, 0.787, 0.1801, -0.695, 0.6961, 0.4636, -0.5369, 0.7048, 0.6251, -0.2817, 0.7279, 0.5406, -0.2355, 0.8076, 0.3785, -0.4873, 0.787, -0.521, -0.3306, 0.787, -0.2857, -0.5159, 0.8076, -0.1645, -0.3555, 0.9201, -0.3912, -0.1585, 0.9066, -0.4351, 0.2263, 0.8715, -0.2374, 0.02337, 0.9711, -0.1012, 0.1715, 0.98, -0.2957, 0.3594, 0.8851, -0.2374, 0.02337, 0.9711, -0.01074, -0.1715, 0.9851, 0.1119, -0.01928, 0.9935, -0.1012, 0.1715, 0.98, -0.1701, 0.4611, 0.8709, 0.009048, 0.283, 0.9591, 0.08237, 0.3562, 0.9308, -0.1009, 0.5105, 0.8539, 0.009048, 0.283, 0.9591, -0.1701, 0.4611, 0.8709, -0.2957, 0.3594, 0.8851, -0.1012, 0.1715, 0.98, 0.2112, 0.1084, 0.9714, 0.009048, 0.283, 0.9591, -0.1012, 0.1715, 0.98, 0.1119, -0.01928, 0.9935, 0.009048, 0.283, 0.9591, 0.2112, 0.1084, 0.9714, 0.2629, 0.1767, 0.9485, 0.08237, 0.3562, 0.9308, -0.2374, 0.02337, 0.9711, -0.4351, 0.2263, 0.8715, -0.5891, 0.04595, 0.8067, -0.3912, -0.1585, 0.9066, -0.01074, -0.1715, 0.9851, -0.2374, 0.02337, 0.9711, -0.3912, -0.1585, 0.9066, -0.1645, -0.3555, 0.9201, -0.7089, -0.1135, 0.6961, -0.521, -0.3306, 0.787, -0.3912, -0.1585, 0.9066, -0.5891, 0.04595, 0.8067, -0.7616, -0.1918, 0.619, -0.5784, -0.4106, 0.7048, -0.521, -0.3306, 0.787, -0.7089, -0.1135, 0.6961, -0.5784, -0.4106, 0.7048, -0.3396, -0.5957, 0.7279, -0.2857, -0.5159, 0.8076, -0.521, -0.3306, 0.787, 0.7076, 0.6722, 0.2178, 0.9977, 0.002336, 0.06835, 0.9993, 0.03525, -0.01537, 0.6615, 0.7349, 0.1493])] * 3)])

# ---- objects
ob_palmtree_5 = bpy.data.objects.new('PalmTree_5', me_cube_010)

# ---- transforms, parenting, visibility, modifiers, constraints
ob_palmtree_5.location = (0.0, 0.0, 0.0)
ob_palmtree_5.color = (0.8, 0.8, 0.8, 1.0)
ob_palmtree_5.lineart.crease_threshold = 0.0

# ---- collection membership
col_collection_1.objects.link(ob_palmtree_5)

# ---- scene / render settings (as saved in the file)
scene.frame_start = 1; scene.frame_end = 250; scene.frame_set(0)
scene.render.engine = 'CYCLES'
scene.render.resolution_x = 1000
scene.render.resolution_y = 1000
scene.render.dither_intensity = 0.0
scene.cycles.samples = 200
scene.cycles.sampling_pattern = 'TABULATED_SOBOL'
scene.cycles.light_sampling_threshold = 0.0
scene.cycles.use_adaptive_sampling = False
scene.cycles.use_light_tree = False
scene.cycles.caustics_reflective = False
scene.cycles.caustics_refractive = False
scene.cycles.blur_glossy = 0.0
scene.cycles.max_bounces = 2
scene.cycles.pixel_filter_type = 'GAUSSIAN'
scene.cycles.sample_clamp_indirect = 0.0
scene.view_settings.view_transform = 'Standard'
bpy.context.view_layer.update()

# ---- added for rendering (the .blend has no active camera): camera
cam_auto = bpy.data.cameras.new('AutoCamera')
cam_auto.lens = 50.0
cam_auto.sensor_width = 36.0
cam_auto.clip_end = 1000.0
ob_auto_camera = bpy.data.objects.new('AutoCamera', cam_auto)
scene.collection.objects.link(ob_auto_camera)
ob_auto_camera.location = (4.84281, -6.11716, 4.84528)
ob_auto_camera.rotation_euler = (1.09748, -7.21219e-08, 0.694738)
scene.camera = ob_auto_camera
bpy.context.view_layer.update()
